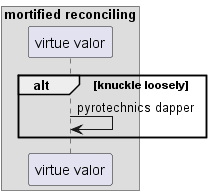

The diagram above was rendered by PlantUML. Its source (embedded in the PNG):
@startuml
box "mortified reconciling"
participant "virtue valor" as 0
end box
alt knuckle loosely
0 -> 0: pyrotechnics dapper
end
@enduml